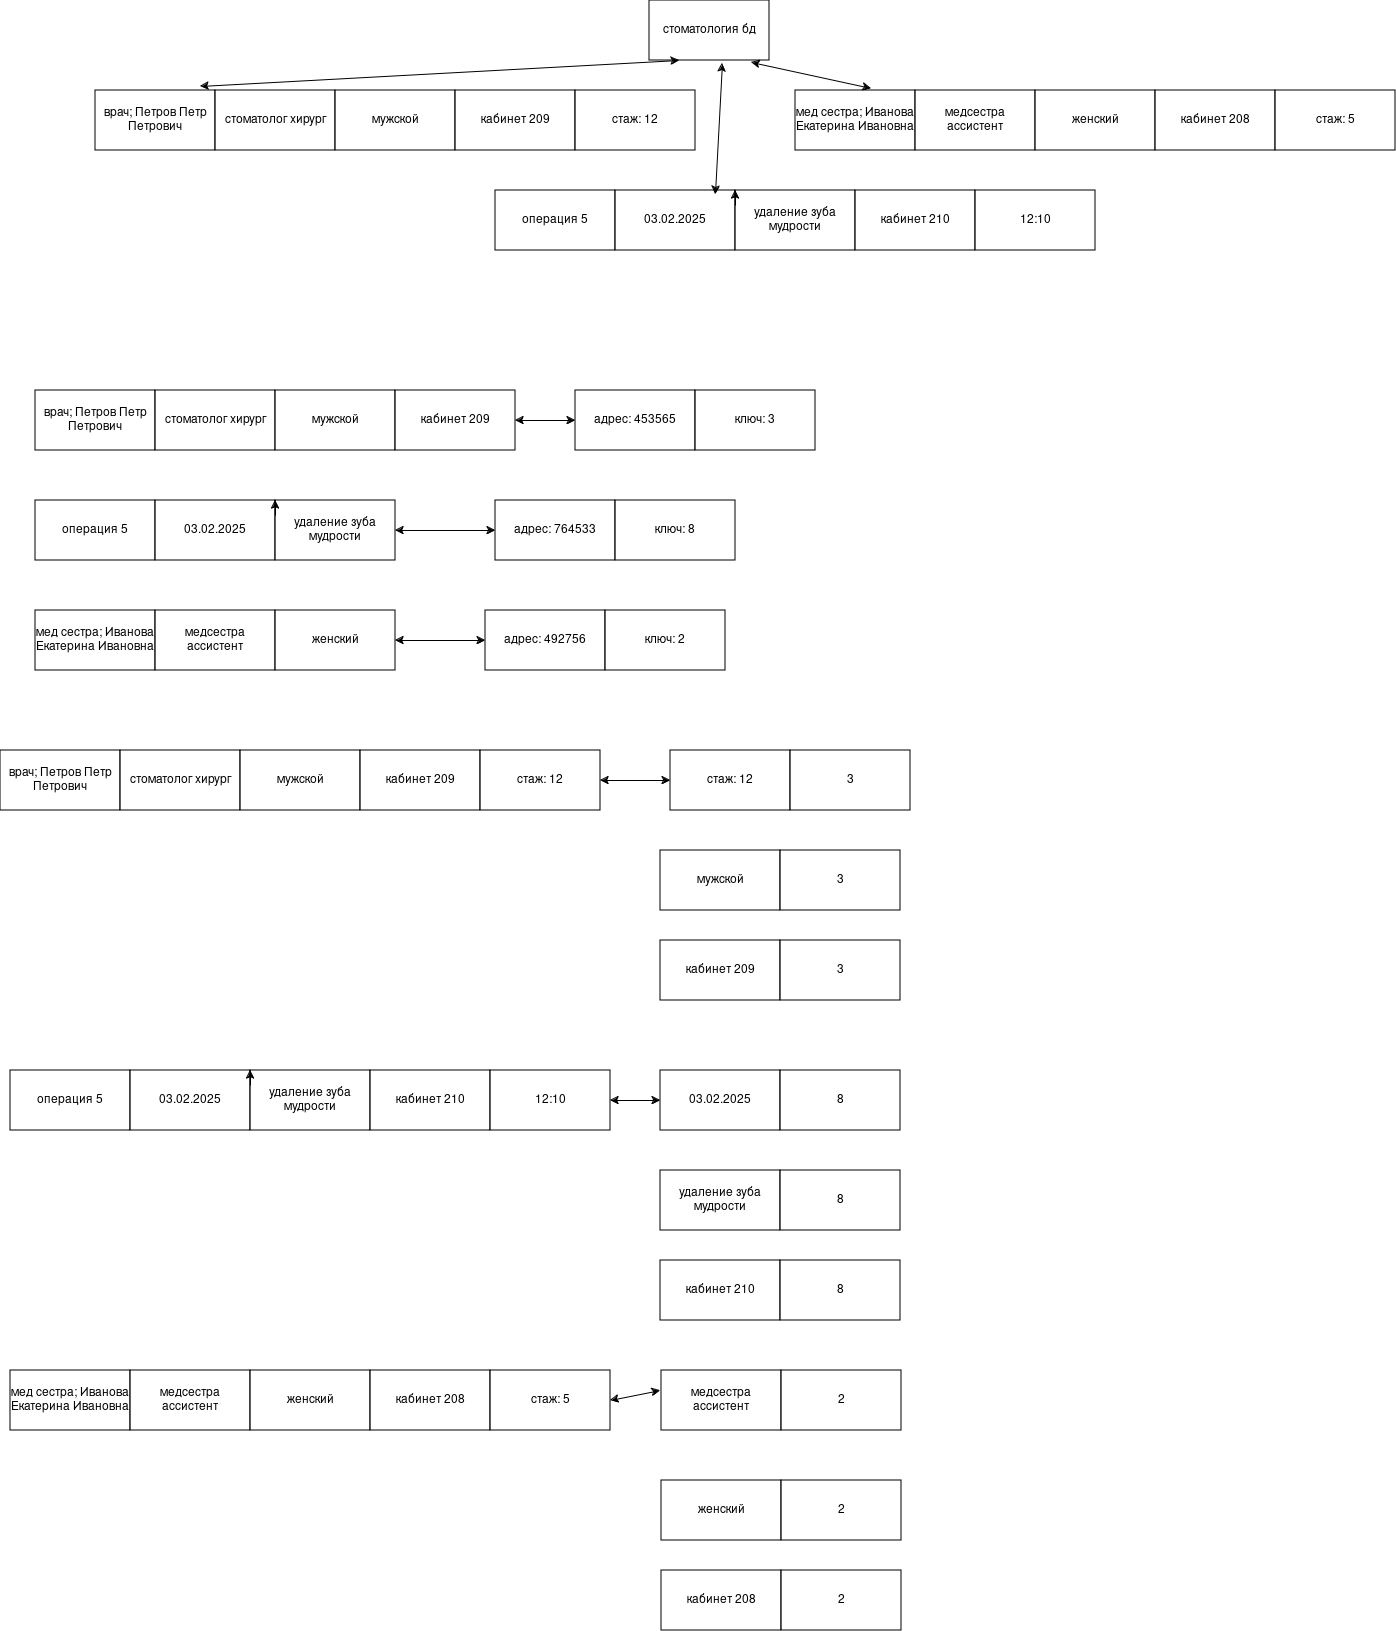

The diagram above was exported from draw.io. Its source (the exported page's mxGraphModel, read from the mxfile embedded in the PNG):
<mxGraphModel dx="2241" dy="718" grid="1" gridSize="10" guides="1" tooltips="1" connect="1" arrows="1" fold="1" page="1" pageScale="1" pageWidth="827" pageHeight="1169" math="0" shadow="0">
  <root>
    <mxCell id="0" />
    <mxCell id="1" parent="0" />
    <mxCell id="qTsMx_u8tVYD6UchNzrZ-1" parent="1" style="rounded=0;whiteSpace=wrap;html=1;" value="стоматология бд" vertex="1">
      <mxGeometry height="60" width="120" x="354" y="30" as="geometry" />
    </mxCell>
    <mxCell id="qTsMx_u8tVYD6UchNzrZ-2" parent="1" style="rounded=0;whiteSpace=wrap;html=1;" value="врач; Петров Петр Петрович " vertex="1">
      <mxGeometry height="60" width="120" x="-200" y="120" as="geometry" />
    </mxCell>
    <mxCell id="qTsMx_u8tVYD6UchNzrZ-7" parent="1" style="rounded=0;whiteSpace=wrap;html=1;" value="стоматолог хирург" vertex="1">
      <mxGeometry height="60" width="120" x="-80" y="120" as="geometry" />
    </mxCell>
    <mxCell id="qTsMx_u8tVYD6UchNzrZ-8" parent="1" style="rounded=0;whiteSpace=wrap;html=1;" value="мужской" vertex="1">
      <mxGeometry height="60" width="120" x="40" y="120" as="geometry" />
    </mxCell>
    <mxCell id="qTsMx_u8tVYD6UchNzrZ-9" parent="1" style="rounded=0;whiteSpace=wrap;html=1;" value="кабинет 209" vertex="1">
      <mxGeometry height="60" width="120" x="160" y="120" as="geometry" />
    </mxCell>
    <mxCell id="qTsMx_u8tVYD6UchNzrZ-10" parent="1" style="rounded=0;whiteSpace=wrap;html=1;" value="операция 5" vertex="1">
      <mxGeometry height="60" width="120" x="200" y="220" as="geometry" />
    </mxCell>
    <mxCell id="qTsMx_u8tVYD6UchNzrZ-11" parent="1" style="rounded=0;whiteSpace=wrap;html=1;" value="03.02.2025" vertex="1">
      <mxGeometry height="60" width="120" x="320" y="220" as="geometry" />
    </mxCell>
    <mxCell id="qTsMx_u8tVYD6UchNzrZ-12" parent="1" style="rounded=0;whiteSpace=wrap;html=1;" value="удаление зуба мудрости " vertex="1">
      <mxGeometry height="60" width="120" x="440" y="220" as="geometry" />
    </mxCell>
    <mxCell id="qTsMx_u8tVYD6UchNzrZ-13" parent="1" style="rounded=0;whiteSpace=wrap;html=1;" value="мед сестра; Иванова Екатерина Ивановна" vertex="1">
      <mxGeometry height="60" width="120" x="500" y="120" as="geometry" />
    </mxCell>
    <mxCell id="qTsMx_u8tVYD6UchNzrZ-14" parent="1" style="rounded=0;whiteSpace=wrap;html=1;" value="медсестра ассистент" vertex="1">
      <mxGeometry height="60" width="120" x="620" y="120" as="geometry" />
    </mxCell>
    <mxCell id="qTsMx_u8tVYD6UchNzrZ-15" parent="1" style="rounded=0;whiteSpace=wrap;html=1;" value="женский" vertex="1">
      <mxGeometry height="60" width="120" x="740" y="120" as="geometry" />
    </mxCell>
    <mxCell id="qTsMx_u8tVYD6UchNzrZ-18" edge="1" parent="1" source="qTsMx_u8tVYD6UchNzrZ-11" style="edgeStyle=orthogonalEdgeStyle;rounded=0;orthogonalLoop=1;jettySize=auto;html=1;exitX=1;exitY=0.25;exitDx=0;exitDy=0;entryX=1;entryY=0;entryDx=0;entryDy=0;" target="qTsMx_u8tVYD6UchNzrZ-11">
      <mxGeometry relative="1" as="geometry" />
    </mxCell>
    <mxCell id="qTsMx_u8tVYD6UchNzrZ-19" edge="1" parent="1" source="qTsMx_u8tVYD6UchNzrZ-2" style="endArrow=classic;startArrow=classic;html=1;rounded=0;entryX=0.25;entryY=1;entryDx=0;entryDy=0;exitX=0.875;exitY=-0.067;exitDx=0;exitDy=0;exitPerimeter=0;" target="qTsMx_u8tVYD6UchNzrZ-1" value="">
      <mxGeometry height="50" relative="1" width="50" as="geometry">
        <mxPoint x="390" y="310" as="sourcePoint" />
        <mxPoint x="440" y="260" as="targetPoint" />
      </mxGeometry>
    </mxCell>
    <mxCell id="qTsMx_u8tVYD6UchNzrZ-20" edge="1" parent="1" source="qTsMx_u8tVYD6UchNzrZ-11" style="endArrow=classic;startArrow=classic;html=1;rounded=0;entryX=0.608;entryY=1.05;entryDx=0;entryDy=0;entryPerimeter=0;exitX=0.833;exitY=0.067;exitDx=0;exitDy=0;exitPerimeter=0;" target="qTsMx_u8tVYD6UchNzrZ-1" value="">
      <mxGeometry height="50" relative="1" width="50" as="geometry">
        <mxPoint x="390" y="310" as="sourcePoint" />
        <mxPoint x="440" y="260" as="targetPoint" />
      </mxGeometry>
    </mxCell>
    <mxCell id="qTsMx_u8tVYD6UchNzrZ-21" edge="1" parent="1" source="qTsMx_u8tVYD6UchNzrZ-13" style="endArrow=classic;startArrow=classic;html=1;rounded=0;entryX=0.85;entryY=1.033;entryDx=0;entryDy=0;entryPerimeter=0;exitX=0.633;exitY=-0.033;exitDx=0;exitDy=0;exitPerimeter=0;" target="qTsMx_u8tVYD6UchNzrZ-1" value="">
      <mxGeometry height="50" relative="1" width="50" as="geometry">
        <mxPoint x="390" y="310" as="sourcePoint" />
        <mxPoint x="440" y="260" as="targetPoint" />
      </mxGeometry>
    </mxCell>
    <mxCell id="qTsMx_u8tVYD6UchNzrZ-22" parent="1" style="rounded=0;whiteSpace=wrap;html=1;" value="врач; Петров Петр Петрович " vertex="1">
      <mxGeometry height="60" width="120" x="-260" y="420" as="geometry" />
    </mxCell>
    <mxCell id="qTsMx_u8tVYD6UchNzrZ-23" parent="1" style="rounded=0;whiteSpace=wrap;html=1;" value="стоматолог хирург" vertex="1">
      <mxGeometry height="60" width="120" x="-140" y="420" as="geometry" />
    </mxCell>
    <mxCell id="qTsMx_u8tVYD6UchNzrZ-24" parent="1" style="rounded=0;whiteSpace=wrap;html=1;" value="мужской" vertex="1">
      <mxGeometry height="60" width="120" x="-20" y="420" as="geometry" />
    </mxCell>
    <mxCell id="qTsMx_u8tVYD6UchNzrZ-25" parent="1" style="rounded=0;whiteSpace=wrap;html=1;" value="кабинет 209" vertex="1">
      <mxGeometry height="60" width="120" x="100" y="420" as="geometry" />
    </mxCell>
    <mxCell id="qTsMx_u8tVYD6UchNzrZ-26" parent="1" style="rounded=0;whiteSpace=wrap;html=1;" value="адрес: 453565" vertex="1">
      <mxGeometry height="60" width="120" x="280" y="420" as="geometry" />
    </mxCell>
    <mxCell id="qTsMx_u8tVYD6UchNzrZ-27" parent="1" style="rounded=0;whiteSpace=wrap;html=1;" value="ключ: 3" vertex="1">
      <mxGeometry height="60" width="120" x="400" y="420" as="geometry" />
    </mxCell>
    <mxCell id="qTsMx_u8tVYD6UchNzrZ-29" edge="1" parent="1" source="qTsMx_u8tVYD6UchNzrZ-25" style="endArrow=classic;startArrow=classic;html=1;rounded=0;exitX=1;exitY=0.5;exitDx=0;exitDy=0;entryX=0;entryY=0.5;entryDx=0;entryDy=0;" target="qTsMx_u8tVYD6UchNzrZ-26" value="">
      <mxGeometry height="50" relative="1" width="50" as="geometry">
        <mxPoint x="390" y="400" as="sourcePoint" />
        <mxPoint x="440" y="350" as="targetPoint" />
      </mxGeometry>
    </mxCell>
    <mxCell id="qTsMx_u8tVYD6UchNzrZ-30" parent="1" style="rounded=0;whiteSpace=wrap;html=1;" value="операция 5" vertex="1">
      <mxGeometry height="60" width="120" x="-260" y="530" as="geometry" />
    </mxCell>
    <mxCell id="qTsMx_u8tVYD6UchNzrZ-31" parent="1" style="rounded=0;whiteSpace=wrap;html=1;" value="03.02.2025" vertex="1">
      <mxGeometry height="60" width="120" x="-140" y="530" as="geometry" />
    </mxCell>
    <mxCell id="qTsMx_u8tVYD6UchNzrZ-32" parent="1" style="rounded=0;whiteSpace=wrap;html=1;" value="удаление зуба мудрости " vertex="1">
      <mxGeometry height="60" width="120" x="-20" y="530" as="geometry" />
    </mxCell>
    <mxCell id="qTsMx_u8tVYD6UchNzrZ-33" edge="1" parent="1" source="qTsMx_u8tVYD6UchNzrZ-31" style="edgeStyle=orthogonalEdgeStyle;rounded=0;orthogonalLoop=1;jettySize=auto;html=1;exitX=1;exitY=0.25;exitDx=0;exitDy=0;entryX=1;entryY=0;entryDx=0;entryDy=0;" target="qTsMx_u8tVYD6UchNzrZ-31">
      <mxGeometry relative="1" as="geometry" />
    </mxCell>
    <mxCell id="qTsMx_u8tVYD6UchNzrZ-34" parent="1" style="rounded=0;whiteSpace=wrap;html=1;" value="адрес: 764533" vertex="1">
      <mxGeometry height="60" width="120" x="200" y="530" as="geometry" />
    </mxCell>
    <mxCell id="qTsMx_u8tVYD6UchNzrZ-35" parent="1" style="rounded=0;whiteSpace=wrap;html=1;" value="ключ: 8" vertex="1">
      <mxGeometry height="60" width="120" x="320" y="530" as="geometry" />
    </mxCell>
    <mxCell id="qTsMx_u8tVYD6UchNzrZ-36" parent="1" style="rounded=0;whiteSpace=wrap;html=1;" value="мед сестра; Иванова Екатерина Ивановна" vertex="1">
      <mxGeometry height="60" width="120" x="-260" y="640" as="geometry" />
    </mxCell>
    <mxCell id="qTsMx_u8tVYD6UchNzrZ-37" parent="1" style="rounded=0;whiteSpace=wrap;html=1;" value="медсестра ассистент" vertex="1">
      <mxGeometry height="60" width="120" x="-140" y="640" as="geometry" />
    </mxCell>
    <mxCell id="qTsMx_u8tVYD6UchNzrZ-38" parent="1" style="rounded=0;whiteSpace=wrap;html=1;" value="женский" vertex="1">
      <mxGeometry height="60" width="120" x="-20" y="640" as="geometry" />
    </mxCell>
    <mxCell id="qTsMx_u8tVYD6UchNzrZ-39" parent="1" style="rounded=0;whiteSpace=wrap;html=1;" value="адрес: 492756" vertex="1">
      <mxGeometry height="60" width="120" x="190" y="640" as="geometry" />
    </mxCell>
    <mxCell id="qTsMx_u8tVYD6UchNzrZ-40" parent="1" style="rounded=0;whiteSpace=wrap;html=1;" value="ключ: 2" vertex="1">
      <mxGeometry height="60" width="120" x="310" y="640" as="geometry" />
    </mxCell>
    <mxCell id="qTsMx_u8tVYD6UchNzrZ-41" edge="1" parent="1" source="qTsMx_u8tVYD6UchNzrZ-32" style="endArrow=classic;startArrow=classic;html=1;rounded=0;exitX=1;exitY=0.5;exitDx=0;exitDy=0;" target="qTsMx_u8tVYD6UchNzrZ-34" value="">
      <mxGeometry height="50" relative="1" width="50" as="geometry">
        <mxPoint x="390" y="400" as="sourcePoint" />
        <mxPoint x="440" y="350" as="targetPoint" />
      </mxGeometry>
    </mxCell>
    <mxCell id="qTsMx_u8tVYD6UchNzrZ-42" edge="1" parent="1" source="qTsMx_u8tVYD6UchNzrZ-38" style="endArrow=classic;startArrow=classic;html=1;rounded=0;exitX=1;exitY=0.5;exitDx=0;exitDy=0;entryX=0;entryY=0.5;entryDx=0;entryDy=0;" target="qTsMx_u8tVYD6UchNzrZ-39" value="">
      <mxGeometry height="50" relative="1" width="50" as="geometry">
        <mxPoint x="390" y="400" as="sourcePoint" />
        <mxPoint x="440" y="350" as="targetPoint" />
      </mxGeometry>
    </mxCell>
    <mxCell id="qTsMx_u8tVYD6UchNzrZ-45" parent="1" style="rounded=0;whiteSpace=wrap;html=1;" value="кабинет 208" vertex="1">
      <mxGeometry height="60" width="120" x="860" y="120" as="geometry" />
    </mxCell>
    <mxCell id="qTsMx_u8tVYD6UchNzrZ-48" parent="1" style="rounded=0;whiteSpace=wrap;html=1;" value="стаж: 12" vertex="1">
      <mxGeometry height="60" width="120" x="280" y="120" as="geometry" />
    </mxCell>
    <mxCell id="qTsMx_u8tVYD6UchNzrZ-49" parent="1" style="rounded=0;whiteSpace=wrap;html=1;" value="стаж: 5" vertex="1">
      <mxGeometry height="60" width="120" x="980" y="120" as="geometry" />
    </mxCell>
    <mxCell id="qTsMx_u8tVYD6UchNzrZ-50" parent="1" style="rounded=0;whiteSpace=wrap;html=1;" value="кабинет 210" vertex="1">
      <mxGeometry height="60" width="120" x="560" y="220" as="geometry" />
    </mxCell>
    <mxCell id="qTsMx_u8tVYD6UchNzrZ-51" parent="1" style="rounded=0;whiteSpace=wrap;html=1;" value="12:10" vertex="1">
      <mxGeometry height="60" width="120" x="680" y="220" as="geometry" />
    </mxCell>
    <mxCell id="qTsMx_u8tVYD6UchNzrZ-53" parent="1" style="rounded=0;whiteSpace=wrap;html=1;" value="стаж: 12" vertex="1">
      <mxGeometry height="60" width="120" x="375" y="780" as="geometry" />
    </mxCell>
    <mxCell id="qTsMx_u8tVYD6UchNzrZ-55" parent="1" style="rounded=0;whiteSpace=wrap;html=1;" value="3" vertex="1">
      <mxGeometry height="60" width="120" x="495" y="780" as="geometry" />
    </mxCell>
    <mxCell id="qTsMx_u8tVYD6UchNzrZ-57" parent="1" style="rounded=0;whiteSpace=wrap;html=1;" value="мужской" vertex="1">
      <mxGeometry height="60" width="120" x="365" y="880" as="geometry" />
    </mxCell>
    <mxCell id="qTsMx_u8tVYD6UchNzrZ-58" parent="1" style="rounded=0;whiteSpace=wrap;html=1;" value="3" vertex="1">
      <mxGeometry height="60" width="120" x="485" y="880" as="geometry" />
    </mxCell>
    <mxCell id="qTsMx_u8tVYD6UchNzrZ-60" parent="1" style="rounded=0;whiteSpace=wrap;html=1;" value="кабинет 209" vertex="1">
      <mxGeometry height="60" width="120" x="365" y="970" as="geometry" />
    </mxCell>
    <mxCell id="qTsMx_u8tVYD6UchNzrZ-61" parent="1" style="rounded=0;whiteSpace=wrap;html=1;" value="3" vertex="1">
      <mxGeometry height="60" width="120" x="485" y="970" as="geometry" />
    </mxCell>
    <mxCell id="qTsMx_u8tVYD6UchNzrZ-64" parent="1" style="rounded=0;whiteSpace=wrap;html=1;" value="03.02.2025" vertex="1">
      <mxGeometry height="60" width="120" x="365" y="1100" as="geometry" />
    </mxCell>
    <mxCell id="qTsMx_u8tVYD6UchNzrZ-65" parent="1" style="rounded=0;whiteSpace=wrap;html=1;" value="8" vertex="1">
      <mxGeometry height="60" width="120" x="485" y="1100" as="geometry" />
    </mxCell>
    <mxCell id="qTsMx_u8tVYD6UchNzrZ-67" parent="1" style="rounded=0;whiteSpace=wrap;html=1;" value="удаление зуба мудрости " vertex="1">
      <mxGeometry height="60" width="120" x="365" y="1200" as="geometry" />
    </mxCell>
    <mxCell id="qTsMx_u8tVYD6UchNzrZ-69" parent="1" style="rounded=0;whiteSpace=wrap;html=1;" value="кабинет 210" vertex="1">
      <mxGeometry height="60" width="120" x="365" y="1290" as="geometry" />
    </mxCell>
    <mxCell id="qTsMx_u8tVYD6UchNzrZ-70" parent="1" style="rounded=0;whiteSpace=wrap;html=1;" value="8" vertex="1">
      <mxGeometry height="60" width="120" x="485" y="1200" as="geometry" />
    </mxCell>
    <mxCell id="qTsMx_u8tVYD6UchNzrZ-71" parent="1" style="rounded=0;whiteSpace=wrap;html=1;" value="8" vertex="1">
      <mxGeometry height="60" width="120" x="485" y="1290" as="geometry" />
    </mxCell>
    <mxCell id="qTsMx_u8tVYD6UchNzrZ-73" parent="1" style="rounded=0;whiteSpace=wrap;html=1;" value="медсестра ассистент" vertex="1">
      <mxGeometry height="60" width="120" x="366" y="1400" as="geometry" />
    </mxCell>
    <mxCell id="qTsMx_u8tVYD6UchNzrZ-74" parent="1" style="rounded=0;whiteSpace=wrap;html=1;" value="2" vertex="1">
      <mxGeometry height="60" width="120" x="486" y="1400" as="geometry" />
    </mxCell>
    <mxCell id="qTsMx_u8tVYD6UchNzrZ-76" parent="1" style="rounded=0;whiteSpace=wrap;html=1;" value="женский" vertex="1">
      <mxGeometry height="60" width="120" x="366" y="1510" as="geometry" />
    </mxCell>
    <mxCell id="qTsMx_u8tVYD6UchNzrZ-78" parent="1" style="rounded=0;whiteSpace=wrap;html=1;" value="кабинет 208" vertex="1">
      <mxGeometry height="60" width="120" x="366" y="1600" as="geometry" />
    </mxCell>
    <mxCell id="qTsMx_u8tVYD6UchNzrZ-79" parent="1" style="rounded=0;whiteSpace=wrap;html=1;" value="2" vertex="1">
      <mxGeometry height="60" width="120" x="486" y="1510" as="geometry" />
    </mxCell>
    <mxCell id="qTsMx_u8tVYD6UchNzrZ-80" parent="1" style="rounded=0;whiteSpace=wrap;html=1;" value="2" vertex="1">
      <mxGeometry height="60" width="120" x="486" y="1600" as="geometry" />
    </mxCell>
    <mxCell id="qTsMx_u8tVYD6UchNzrZ-81" parent="1" style="rounded=0;whiteSpace=wrap;html=1;" value="врач; Петров Петр Петрович " vertex="1">
      <mxGeometry height="60" width="120" x="-295" y="780" as="geometry" />
    </mxCell>
    <mxCell id="qTsMx_u8tVYD6UchNzrZ-82" parent="1" style="rounded=0;whiteSpace=wrap;html=1;" value="стоматолог хирург" vertex="1">
      <mxGeometry height="60" width="120" x="-175" y="780" as="geometry" />
    </mxCell>
    <mxCell id="qTsMx_u8tVYD6UchNzrZ-83" parent="1" style="rounded=0;whiteSpace=wrap;html=1;" value="мужской" vertex="1">
      <mxGeometry height="60" width="120" x="-55" y="780" as="geometry" />
    </mxCell>
    <mxCell id="qTsMx_u8tVYD6UchNzrZ-84" parent="1" style="rounded=0;whiteSpace=wrap;html=1;" value="кабинет 209" vertex="1">
      <mxGeometry height="60" width="120" x="65" y="780" as="geometry" />
    </mxCell>
    <mxCell id="qTsMx_u8tVYD6UchNzrZ-85" parent="1" style="rounded=0;whiteSpace=wrap;html=1;" value="стаж: 12" vertex="1">
      <mxGeometry height="60" width="120" x="185" y="780" as="geometry" />
    </mxCell>
    <mxCell id="qTsMx_u8tVYD6UchNzrZ-86" edge="1" parent="1" source="qTsMx_u8tVYD6UchNzrZ-53" style="endArrow=classic;startArrow=classic;html=1;rounded=0;entryX=1;entryY=0.5;entryDx=0;entryDy=0;exitX=0;exitY=0.5;exitDx=0;exitDy=0;" target="qTsMx_u8tVYD6UchNzrZ-85" value="">
      <mxGeometry height="50" relative="1" width="50" as="geometry">
        <mxPoint x="355" y="800" as="sourcePoint" />
        <mxPoint x="405" y="750" as="targetPoint" />
      </mxGeometry>
    </mxCell>
    <mxCell id="qTsMx_u8tVYD6UchNzrZ-87" parent="1" style="rounded=0;whiteSpace=wrap;html=1;" value="операция 5" vertex="1">
      <mxGeometry height="60" width="120" x="-285" y="1100" as="geometry" />
    </mxCell>
    <mxCell id="qTsMx_u8tVYD6UchNzrZ-88" parent="1" style="rounded=0;whiteSpace=wrap;html=1;" value="03.02.2025" vertex="1">
      <mxGeometry height="60" width="120" x="-165" y="1100" as="geometry" />
    </mxCell>
    <mxCell id="qTsMx_u8tVYD6UchNzrZ-89" parent="1" style="rounded=0;whiteSpace=wrap;html=1;" value="удаление зуба мудрости " vertex="1">
      <mxGeometry height="60" width="120" x="-45" y="1100" as="geometry" />
    </mxCell>
    <mxCell id="qTsMx_u8tVYD6UchNzrZ-90" edge="1" parent="1" source="qTsMx_u8tVYD6UchNzrZ-88" style="edgeStyle=orthogonalEdgeStyle;rounded=0;orthogonalLoop=1;jettySize=auto;html=1;exitX=1;exitY=0.25;exitDx=0;exitDy=0;entryX=1;entryY=0;entryDx=0;entryDy=0;" target="qTsMx_u8tVYD6UchNzrZ-88">
      <mxGeometry relative="1" as="geometry" />
    </mxCell>
    <mxCell id="qTsMx_u8tVYD6UchNzrZ-91" parent="1" style="rounded=0;whiteSpace=wrap;html=1;" value="кабинет 210" vertex="1">
      <mxGeometry height="60" width="120" x="75" y="1100" as="geometry" />
    </mxCell>
    <mxCell id="qTsMx_u8tVYD6UchNzrZ-92" parent="1" style="rounded=0;whiteSpace=wrap;html=1;" value="12:10" vertex="1">
      <mxGeometry height="60" width="120" x="195" y="1100" as="geometry" />
    </mxCell>
    <mxCell id="qTsMx_u8tVYD6UchNzrZ-93" edge="1" parent="1" source="qTsMx_u8tVYD6UchNzrZ-92" style="endArrow=classic;startArrow=classic;html=1;rounded=0;exitX=1;exitY=0.5;exitDx=0;exitDy=0;" target="qTsMx_u8tVYD6UchNzrZ-64" value="">
      <mxGeometry height="50" relative="1" width="50" as="geometry">
        <mxPoint x="335" y="1090" as="sourcePoint" />
        <mxPoint x="385" y="1040" as="targetPoint" />
      </mxGeometry>
    </mxCell>
    <mxCell id="qTsMx_u8tVYD6UchNzrZ-94" parent="1" style="rounded=0;whiteSpace=wrap;html=1;" value="мед сестра; Иванова Екатерина Ивановна" vertex="1">
      <mxGeometry height="60" width="120" x="-285" y="1400" as="geometry" />
    </mxCell>
    <mxCell id="qTsMx_u8tVYD6UchNzrZ-95" parent="1" style="rounded=0;whiteSpace=wrap;html=1;" value="медсестра ассистент" vertex="1">
      <mxGeometry height="60" width="120" x="-165" y="1400" as="geometry" />
    </mxCell>
    <mxCell id="qTsMx_u8tVYD6UchNzrZ-96" parent="1" style="rounded=0;whiteSpace=wrap;html=1;" value="женский" vertex="1">
      <mxGeometry height="60" width="120" x="-45" y="1400" as="geometry" />
    </mxCell>
    <mxCell id="qTsMx_u8tVYD6UchNzrZ-97" parent="1" style="rounded=0;whiteSpace=wrap;html=1;" value="кабинет 208" vertex="1">
      <mxGeometry height="60" width="120" x="75" y="1400" as="geometry" />
    </mxCell>
    <mxCell id="qTsMx_u8tVYD6UchNzrZ-98" parent="1" style="rounded=0;whiteSpace=wrap;html=1;" value="стаж: 5" vertex="1">
      <mxGeometry height="60" width="120" x="195" y="1400" as="geometry" />
    </mxCell>
    <mxCell id="qTsMx_u8tVYD6UchNzrZ-99" edge="1" parent="1" style="endArrow=classic;startArrow=classic;html=1;rounded=0;entryX=1;entryY=0.5;entryDx=0;entryDy=0;exitX=0;exitY=0.5;exitDx=0;exitDy=0;" target="qTsMx_u8tVYD6UchNzrZ-98" value="">
      <mxGeometry height="50" relative="1" width="50" as="geometry">
        <mxPoint x="365" y="1420" as="sourcePoint" />
        <mxPoint x="315" y="1620" as="targetPoint" />
      </mxGeometry>
    </mxCell>
  </root>
</mxGraphModel>